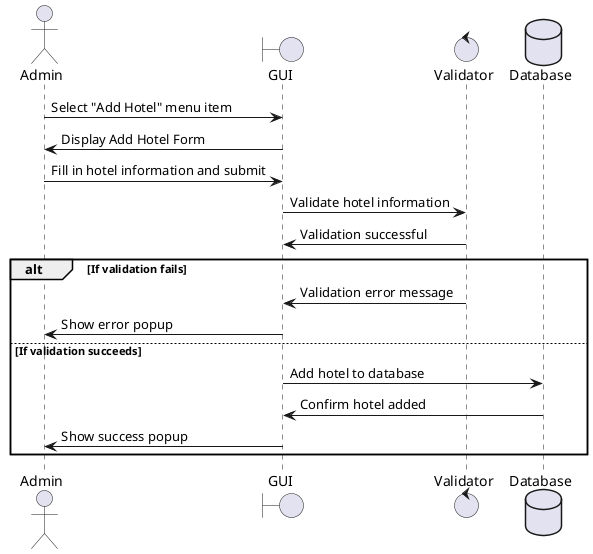

The diagram above was rendered by PlantUML. Its source (embedded in the PNG):
@startuml hotel-add

actor Admin as A
boundary GUI as G
control Validator as V
database Database as D

A -> G : Select "Add Hotel" menu item
G -> A : Display Add Hotel Form
A -> G : Fill in hotel information and submit
G -> V : Validate hotel information
V -> G : Validation successful
alt If validation fails
    V -> G : Validation error message
    G -> A : Show error popup
else If validation succeeds
    G -> D : Add hotel to database
    D -> G : Confirm hotel added
    G -> A : Show success popup
end
@enduml